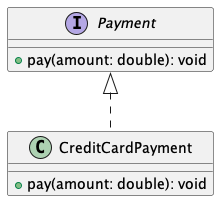

The diagram above was rendered by PlantUML. Its source (embedded in the PNG):
@startuml
interface Payment {
    + pay(amount: double): void
}

class CreditCardPayment {
    + pay(amount: double): void
}

Payment <|.. CreditCardPayment
@enduml